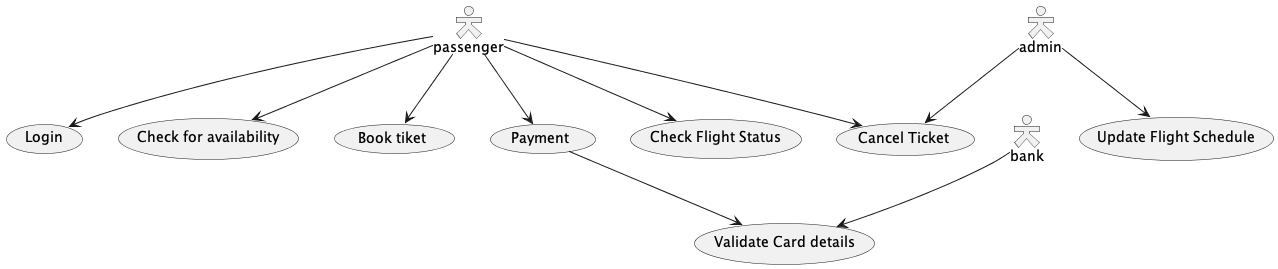

The diagram above was rendered by PlantUML. Its source (embedded in the PNG):
@startuml

skinparam actorStyle Hollow

actor passenger
actor admin
actor bank

usecase Login
usecase "Check for availability" as CFA
usecase "Book tiket" as BT
usecase Payment
usecase "Cancel Ticket" as CT
usecase "Check Flight Status" as CFS
usecase "Update Flight Schedule" as UFS
usecase "Validate Card details" as VCD

passenger --> Login
passenger --> CFA
passenger --> BT
passenger --> Payment
passenger --> CT
passenger --> CFS

admin --> UFS
admin --> CT

bank --> VCD

Payment --> VCD


@enduml